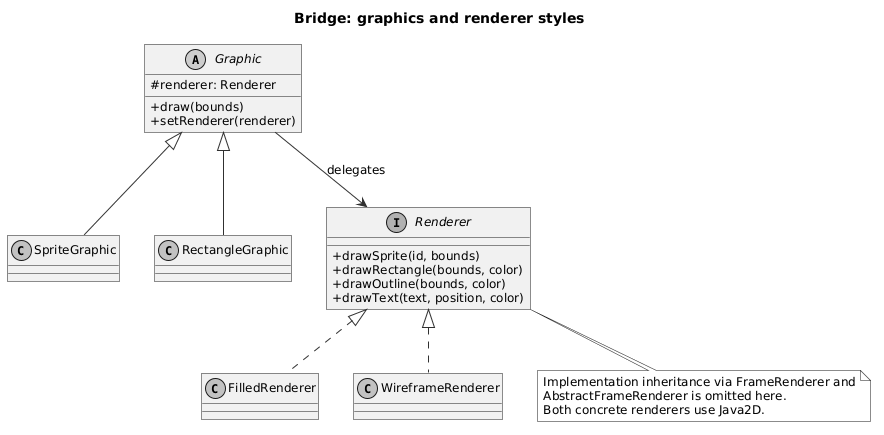

The diagram above was rendered by PlantUML. Its source (embedded in the PNG):
@startuml
!include style.puml
title Bridge: graphics and renderer styles
abstract class Graphic {
  # renderer: Renderer
  + draw(bounds)
  + setRenderer(renderer)
}
class SpriteGraphic
class RectangleGraphic
interface Renderer {
  + drawSprite(id, bounds)
  + drawRectangle(bounds, color)
  + drawOutline(bounds, color)
  + drawText(text, position, color)
}
class FilledRenderer
class WireframeRenderer
Graphic <|-- SpriteGraphic
Graphic <|-- RectangleGraphic
Graphic --> Renderer : delegates
Renderer <|.. FilledRenderer
Renderer <|.. WireframeRenderer
note bottom of Renderer
Implementation inheritance via FrameRenderer and
AbstractFrameRenderer is omitted here.
Both concrete renderers use Java2D.
end note
@enduml